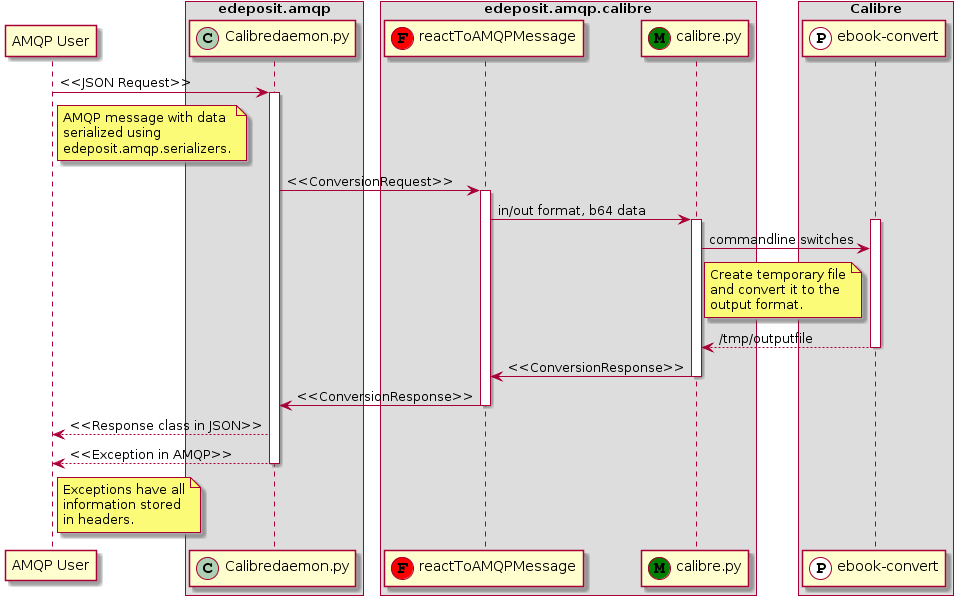

The diagram above was rendered by PlantUML. Its source (embedded in the PNG):
@startuml
participant "AMQP User" as User
participant Calibredaemon.py << (C, #ADD1B2) >>
participant reactToAMQPMessage << (F, red) >>
participant calibre.py << (M, green) >>
participant econvert as "ebook-convert" << (P, white) >>

box "edeposit.amqp"
    participant Calibredaemon.py
end box

box "edeposit.amqp.calibre"
    participant reactToAMQPMessage
    participant calibre.py
end box

box "Calibre"
    participant econvert
end box

User -> Calibredaemon.py: <<JSON Request>>
activate Calibredaemon.py

note right of User
  AMQP message with data
  serialized using
  edeposit.amqp.serializers.
end note

Calibredaemon.py -> reactToAMQPMessage: <<ConversionRequest>>
activate reactToAMQPMessage

reactToAMQPMessage -> calibre.py: in/out format, b64 data 
activate calibre.py

activate econvert
calibre.py -> econvert: commandline switches

note left of econvert
  Create temporary file
  and convert it to the
  output format.
end note

econvert --> calibre.py: /tmp/outputfile
deactivate econvert

calibre.py -> reactToAMQPMessage: <<ConversionResponse>>
deactivate calibre.py

reactToAMQPMessage -> Calibredaemon.py: <<ConversionResponse>>
deactivate reactToAMQPMessage

Calibredaemon.py --> User: <<Response class in JSON>>
Calibredaemon.py --> User: <<Exception in AMQP>>
deactivate Calibredaemon.py

note right of User
  Exceptions have all
  information stored
  in headers.
end note
@enduml